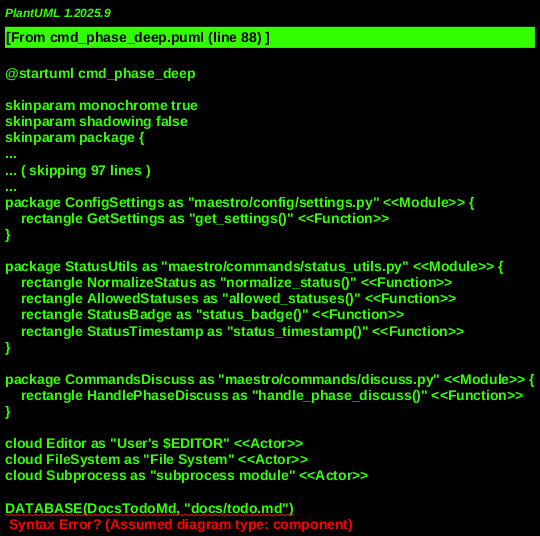

The diagram above was rendered by PlantUML. Its source (embedded in the PNG):
@startuml cmd_phase_deep
!include _shared.puml

' Core Command Modules
MODULE(MaestroMain, "maestro/main.py") {
    FUNCTION(MainEntry, "main()")
}

MODULE(CommandsPhase, "maestro/commands/phase.py") {
    FUNCTION(AddPhaseParser, "add_phase_parser()")
    FUNCTION(HandlePhaseCommand, "handle_phase_command()")
    FUNCTION(ListPhases, "list_phases()")
    FUNCTION(ShowPhase, "show_phase()")
    FUNCTION(AddPhase, "add_phase()")
    FUNCTION(RemovePhase, "remove_phase()")
    FUNCTION(EditPhase, "edit_phase()")
    FUNCTION(SetPhaseStatus, "set_phase_status()")
    FUNCTION(SetPhaseContext, "set_phase_context()")
    FUNCTION(_ParseTodoSafe, "_parse_todo_safe()")
    FUNCTION(_LooksLikePhaseId, "_looks_like_phase_id()")
    FUNCTION(_AvailableTrackIds, "_available_track_ids()")
    FUNCTION(_AvailablePhaseIds, "_available_phase_ids()")
}

' Data Storage and Models
MODULE(DataCommonUtils, "maestro/data/common_utils.py") {
    FUNCTION(GetAllTracks, "get_all_tracks_with_phases_and_tasks()")
    FUNCTION(ResolveIdentifierByType, "resolve_identifier_by_type()")
}

MODULE(DataMarkdown, "maestro/data/markdown_parser.py") {
    FUNCTION(ParseTodoMd, "parse_todo_md()")
    FUNCTION(ParseDoneMd, "parse_done_md()")
    FUNCTION(ParsePhaseMd, "parse_phase_md()")
    FUNCTION(ParseConfigMd, "parse_config_md()")
}

MODULE(DataMarkdownWriter, "maestro/data/markdown_writer.py") {
    FUNCTION(ExtractPhaseBlock, "extract_phase_block()")
    FUNCTION(InsertPhaseBlock, "insert_phase_block()")
    FUNCTION(RemovePhaseBlock, "remove_phase_block()")
    FUNCTION(ReplacePhaseBlock, "replace_phase_block()")
    FUNCTION(UpdatePhaseMetadata, "update_phase_metadata()")
    FUNCTION(UpdatePhaseHeadingStatus, "update_phase_heading_status()")
}

MODULE(TracksJsonStore, "maestro/tracks/json_store.py") {
    CLASS(JsonStoreClass, "JsonStore")
    FUNCTION(LoadTrack, "load_track()")
    FUNCTION(SaveTrack, "save_track()")
    FUNCTION(LoadPhase, "load_phase()")
    FUNCTION(SavePhase, "save_phase()")
    FUNCTION(ListAllTracks, "list_all_tracks()")
    FUNCTION(ListAllPhases, "list_all_phases()")
}

MODULE(TracksModels, "maestro/tracks/models.py") {
    CLASS(PhaseClass, "Phase")
    CLASS(TrackClass, "Track")
}

' Display and Utility
MODULE(DisplayTableRenderer, "maestro/display/table_renderer.py") {
    FUNCTION(RenderPhaseTable, "render_phase_table()")
}

MODULE(ConfigSettings, "maestro/config/settings.py") {
    FUNCTION(GetSettings, "get_settings()")
}

MODULE(StatusUtils, "maestro/commands/status_utils.py") {
    FUNCTION(NormalizeStatus, "normalize_status()")
    FUNCTION(AllowedStatuses, "allowed_statuses()")
    FUNCTION(StatusBadge, "status_badge()")
    FUNCTION(StatusTimestamp, "status_timestamp()")
}

MODULE(CommandsDiscuss, "maestro/commands/discuss.py") {
    FUNCTION(HandlePhaseDiscuss, "handle_phase_discuss()")
}

' External Dependencies
ACTOR(Editor, "User's $EDITOR")
ACTOR(FileSystem, "File System")
ACTOR(Subprocess, "subprocess module")

' Persistent Stores
DATABASE(DocsTodoMd, "docs/todo.md")
DATABASE(DocsDoneMd, "docs/done.md")
DATABASE(DocsPhasesMd, "docs/phases/<id>.md")
DATABASE(MaestroTracksJson, ".maestro/tracks/*.json")
DATABASE(SettingsJson, "$HOME/.maestro/settings.json")


' --- Relationships and Call Flow ---

' CLI Command Setup
MainEntry --> AddPhaseParser : "Adds 'phase' command and subparsers"

' Command Dispatch
HandlePhaseCommand -right-> ListPhases
HandlePhaseCommand -right-> ShowPhase
HandlePhaseCommand -right-> AddPhase
HandlePhaseCommand -right-> RemovePhase
HandlePhaseCommand -right-> EditPhase
HandlePhaseCommand -right-> SetPhaseStatus
HandlePhaseCommand -right-> SetPhaseContext
HandlePhaseCommand -right-> CommandsDiscuss.HandlePhaseDiscuss

' Phase Identification
CommandsPhase.HandlePhaseCommand --> CommandsPhase._LooksLikePhaseId : "validates phase ID"

' Listing Phases
ListPhases --> DataCommonUtils.GetAllTracks
ListPhases --> GetSettings : "uses current track context"
ListPhases --> DisplayTableRenderer.RenderPhaseTable
ListPhases --> DocsTodoMd : "implicitly via get_all_tracks"

' Showing Phases
ShowPhase --> FileSystem : "checks docs/phases/<id>.md existence"
ShowPhase --> DataMarkdown.ParsePhaseMd : "parses dedicated phase file"
ShowPhase --> _ParseTodoSafe : "parses docs/todo.md if no dedicated file"

' Adding Phase
AddPhase --> GetSettings : "gets current track if not specified"
AddPhase --> JsonStoreClass : "manages JSON storage"
AddPhase --> JsonStoreClass.LoadTrack : "ensures parent track exists"
AddPhase --> JsonStoreClass.LoadPhase : "checks for duplicates"
AddPhase --> TracksModels.PhaseClass : "creates Phase object"
AddPhase --> JsonStoreClass.SavePhase : "persists Phase object"
AddPhase --> JsonStoreClass.SaveTrack : "updates parent Track object"

' Removing Phase
RemovePhase --> JsonStoreClass : "manages JSON storage"
RemovePhase --> JsonStoreClass.LoadPhase : "gets phase details"
RemovePhase --> JsonStoreClass.LoadTrack : "loads parent track"
RemovePhase --> JsonStoreClass.SaveTrack : "updates parent track"
RemovePhase --> FileSystem : "unlinks phase's JSON file"

' Editing Phase
EditPhase --> FileSystem : "checks docs/phases/<id>.md existence"
EditPhase --> Subprocess : "opens editor for dedicated phase file"
Editor <--> EditPhase
EditPhase --> DataMarkdownWriter.ExtractPhaseBlock : "extracts Markdown block (from docs/todo.md)"
EditPhase --> Subprocess : "opens editor for extracted block"
EditPhase --> DataMarkdownWriter.ReplacePhaseBlock : "updates Markdown block"

' Setting Phase Status
SetPhaseStatus --> StatusUtils.NormalizeStatus
SetPhaseStatus --> JsonStoreClass : "manages JSON storage"
SetPhaseStatus --> JsonStoreClass.LoadPhase
SetPhaseStatus --> JsonStoreClass.SavePhase

' Setting Phase Context
SetPhaseContext --> _ParseTodoSafe : "finds phase in todo.md"
SetPhaseContext --> DataMarkdown.ParsePhaseMd : "finds phase in dedicated file"
SetPhaseContext --> GetSettings
SetPhaseContext --> SettingsJson : "writes settings"

' AI Discussion
HandlePhaseCommand --> CommandsDiscuss.HandlePhaseDiscuss : "delegates AI discussion"

' Data Model interactions
PhaseClass <.. TracksJsonStore : "managed by JsonStore"
DocsTodoMd <--> DataMarkdownWriter : "Markdown interface for todo.md"
DocsPhasesMd <--> DataMarkdownWriter : "Markdown interface for dedicated files"

' Persistence
DocsTodoMd <--> FileSystem
DocsPhasesMd <--> FileSystem
MaestroTracksJson <--> FileSystem : "(for phase.json, track.json)"
SettingsJson <--> FileSystem

@enduml